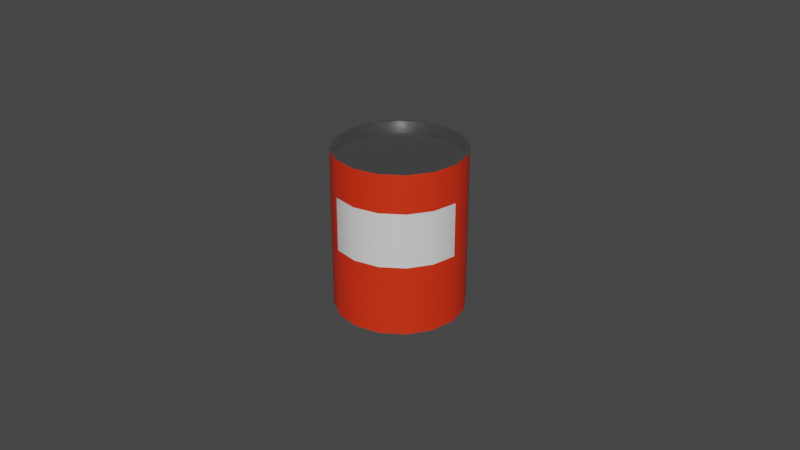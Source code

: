 # Source: canned_food.blend  (saved by Blender 3.2.14; exported with 4.5.12 LTS)
import bpy
from mathutils import Matrix  # noqa: F401  (used for matrix-valued properties, if any)

bpy.ops.wm.read_factory_settings(use_empty=True)
scene = bpy.context.scene
scene.name = 'Scene'

# ---- collections
col_collection = bpy.data.collections.new('Collection'); scene.collection.children.link(col_collection)

# ---- materials (node trees are filled in below, after node groups)
mat_canmetal = bpy.data.materials.new('CanMetal')
mat_canmetal.use_transparent_shadow = False
mat_canwrapping = bpy.data.materials.new('CanWrapping')
mat_canwrapping.use_transparent_shadow = False
mat_canlabel = bpy.data.materials.new('CanLabel')
mat_canlabel.use_transparent_shadow = False

# ---- material node trees
mat_canmetal.use_nodes = True; mat_canmetal.node_tree.nodes.clear()
_N = mat_canmetal.node_tree.nodes; _L = mat_canmetal.node_tree.links
n0 = _N.new('ShaderNodeBsdfPrincipled'); n0.name = 'Principled BSDF'; n0.location = (10, 300)
n0.distribution = 'GGX'
n0.subsurface_method = 'RANDOM_WALK_SKIN'
n0.inputs[1].default_value = 1.0
n0.inputs[2].default_value = 0.1145
n0.inputs[3].default_value = 1.45
n0.inputs[27].default_value = (0.0, 0.0, 0.0, 1.0)
n0.inputs[28].default_value = 1.0
n1 = _N.new('ShaderNodeOutputMaterial'); n1.name = 'Material Output'; n1.location = (300, 300)
_L.new(n0.outputs[0], n1.inputs[0])
n1.is_active_output = True
mat_canwrapping.use_nodes = True; mat_canwrapping.node_tree.nodes.clear()
_N = mat_canwrapping.node_tree.nodes; _L = mat_canwrapping.node_tree.links
n0 = _N.new('ShaderNodeBsdfPrincipled'); n0.name = 'Principled BSDF'; n0.location = (10, 300)
n0.distribution = 'GGX'
n0.subsurface_method = 'RANDOM_WALK_SKIN'
n0.inputs[0].default_value = (0.8, 0.03037, 0.004513, 1.0)
n0.inputs[3].default_value = 1.45
n0.inputs[27].default_value = (0.0, 0.0, 0.0, 1.0)
n0.inputs[28].default_value = 1.0
n1 = _N.new('ShaderNodeOutputMaterial'); n1.name = 'Material Output'; n1.location = (300, 300)
_L.new(n0.outputs[0], n1.inputs[0])
n1.is_active_output = True
mat_canlabel.use_nodes = True; mat_canlabel.node_tree.nodes.clear()
_N = mat_canlabel.node_tree.nodes; _L = mat_canlabel.node_tree.links
n0 = _N.new('ShaderNodeBsdfPrincipled'); n0.name = 'Principled BSDF'; n0.location = (10, 300)
n0.distribution = 'GGX'
n0.subsurface_method = 'RANDOM_WALK_SKIN'
n0.inputs[3].default_value = 1.45
n0.inputs[27].default_value = (0.0, 0.0, 0.0, 1.0)
n0.inputs[28].default_value = 1.0
n1 = _N.new('ShaderNodeOutputMaterial'); n1.name = 'Material Output'; n1.location = (300, 300)
_L.new(n0.outputs[0], n1.inputs[0])
n1.is_active_output = True

# ---- world
world_world = bpy.data.worlds.new('World'); scene.world = world_world
world_world.use_nodes = True; world_world.node_tree.nodes.clear()
_N = world_world.node_tree.nodes; _L = world_world.node_tree.links
n0 = _N.new('ShaderNodeOutputWorld'); n0.name = 'World Output'; n0.location = (300, 300)
n1 = _N.new('ShaderNodeBackground'); n1.name = 'Background'; n1.location = (10, 300)
n1.inputs[0].default_value = (0.05088, 0.05088, 0.05088, 1.0)
_L.new(n1.outputs[0], n0.inputs[0])
n0.is_active_output = True
world_world.color = (0.05088, 0.05088, 0.05088)
world_world.use_sun_shadow = False
world_world.sun_shadow_jitter_overblur = 0.0

# ---- meshes
me_cylinder = bpy.data.meshes.new('Cylinder')
me_cylinder.from_pydata([(-9.716e-11, 0.01915, -0.025), (-9.716e-11, 0.01915, 0.025), (0.007327, 0.01769, -0.025), (0.007327, 0.01769, 0.025), (0.01354, 0.01354, -0.025), (0.01354, 0.01354, 0.025), (0.01769, 0.007327, -0.025), (0.01769, 0.007327, 0.025), (0.01915, -9.455e-10, -0.025), (0.01915, -9.455e-10, 0.025), (0.01769, -0.007327, -0.025), (0.01769, -0.007327, 0.025), (0.01354, -0.01354, -0.025), (0.01354, -0.01354, 0.025), (0.007327, -0.01769, -0.025), (0.007327, -0.01769, 0.025), (-1.697e-09, -0.01915, -0.025), (-1.697e-09, -0.01915, 0.025), (-0.007327, -0.01769, -0.025), (-0.007327, -0.01769, 0.025), (-0.01354, -0.01354, -0.025), (-0.01354, -0.01354, 0.025), (-0.01769, -0.007327, -0.025), (-0.01769, -0.007327, 0.025), (-0.01915, 2.385e-10, -0.025), (-0.01915, 2.385e-10, 0.025), (-0.01769, 0.007327, -0.025), (-0.01769, 0.007327, 0.025), (-0.01354, 0.01354, -0.025), (-0.01354, 0.01354, 0.025), (-0.007327, 0.01769, -0.025), (-0.007327, 0.01769, 0.025), (0.0, 0.02, -0.025), (0.007654, 0.01848, -0.025), (0.007654, 0.01848, 0.025), (0.0, 0.02, 0.025), (0.01414, 0.01414, -0.025), (0.01414, 0.01414, 0.025), (0.01848, 0.007654, -0.025), (0.01848, 0.007654, 0.025), (0.02, -8.742e-10, -0.025), (0.02, -8.742e-10, 0.025), (0.01848, -0.007654, -0.025), (0.01848, -0.007654, 0.025), (0.01414, -0.01414, -0.025), (0.01414, -0.01414, 0.025), (0.007654, -0.01848, -0.025), (0.007654, -0.01848, 0.025), (-1.748e-09, -0.02, -0.025), (-1.748e-09, -0.02, 0.025), (-0.007654, -0.01848, -0.025), (-0.007654, -0.01848, 0.025), (-0.01414, -0.01414, -0.025), (-0.01414, -0.01414, 0.025), (-0.01848, -0.007654, -0.025), (-0.01848, -0.007654, 0.025), (-0.02, 2.385e-10, -0.025), (-0.02, 2.385e-10, 0.025), (-0.01848, 0.007654, -0.025), (-0.01848, 0.007654, 0.025), (-0.01414, 0.01414, -0.025), (-0.01414, 0.01414, 0.025), (-0.007654, 0.01848, -0.025), (-0.007654, 0.01848, 0.025), (-9.716e-11, 0.01915, -0.02309), (0.007327, 0.01769, -0.02309), (0.01354, 0.01354, -0.02309), (0.01769, 0.007327, -0.02309), (0.01915, -9.455e-10, -0.02309), (0.01769, -0.007327, -0.02309), (0.01354, -0.01354, -0.02309), (0.007327, -0.01769, -0.02309), (-1.697e-09, -0.01915, -0.02309), (-0.007327, -0.01769, -0.02309), (-0.01354, -0.01354, -0.02309), (-0.01769, -0.007327, -0.02309), (-0.01915, 2.385e-10, -0.02309), (-0.01769, 0.007327, -0.02309), (-0.01354, 0.01354, -0.02309), (-0.007327, 0.01769, -0.02309), (0.007327, 0.01769, 0.02309), (-9.716e-11, 0.01915, 0.02309), (0.01354, 0.01354, 0.02309), (0.01769, 0.007327, 0.02309), (0.01915, -9.455e-10, 0.02309), (0.01769, -0.007327, 0.02309), (0.01354, -0.01354, 0.02309), (0.007327, -0.01769, 0.02309), (-1.697e-09, -0.01915, 0.02309), (-0.007327, -0.01769, 0.02309), (-0.01354, -0.01354, 0.02309), (-0.01769, -0.007327, 0.02309), (-0.01915, 2.385e-10, 0.02309), (-0.01769, 0.007327, 0.02309), (-0.01354, 0.01354, 0.02309), (-0.007327, 0.01769, 0.02309), (0.02, -8.742e-10, 0.0133), (0.02, -8.742e-10, -0.003367), (0.01848, -0.007654, 0.0133), (0.01848, -0.007654, -0.003367), (0.01414, -0.01414, 0.0133), (0.01414, -0.01414, -0.003367), (0.007654, -0.01848, 0.0133), (0.007654, -0.01848, -0.003367), (-1.748e-09, -0.02, 0.0133), (-1.748e-09, -0.02, -0.003367), (-0.007654, -0.01848, 0.0133), (-0.007654, -0.01848, -0.003367)], [], [(96, 41, 43, 98), (98, 43, 45, 100), (100, 45, 47, 102), (102, 47, 49, 104), (104, 49, 51, 106), (26, 28, 78, 77), (12, 14, 71, 70), (2, 0, 32, 33), (1, 3, 34, 35), (4, 2, 33, 36), (3, 5, 37, 34), (6, 4, 36, 38), (5, 7, 39, 37), (8, 6, 38, 40), (7, 9, 41, 39), (10, 8, 40, 42), (9, 11, 43, 41), (12, 10, 42, 44), (11, 13, 45, 43), (14, 12, 44, 46), (13, 15, 47, 45), (16, 14, 46, 48), (15, 17, 49, 47), (18, 16, 48, 50), (17, 19, 51, 49), (20, 18, 50, 52), (19, 21, 53, 51), (22, 20, 52, 54), (21, 23, 55, 53), (24, 22, 54, 56), (23, 25, 57, 55), (26, 24, 56, 58), (25, 27, 59, 57), (28, 26, 58, 60), (27, 29, 61, 59), (30, 28, 60, 62), (29, 31, 63, 61), (0, 30, 62, 32), (31, 1, 35, 63), (64, 65, 66, 67, 68, 69, 70, 71, 72, 73, 74, 75, 76, 77, 78, 79), (15, 13, 86, 87), (0, 2, 65, 64), (29, 27, 93, 94), (14, 16, 72, 71), (3, 1, 81, 80), (28, 30, 79, 78), (17, 15, 87, 88), (2, 4, 66, 65), (31, 29, 94, 95), (16, 18, 73, 72), (5, 3, 80, 82), (30, 0, 64, 79), (19, 17, 88, 89), (4, 6, 67, 66), (1, 31, 95, 81), (18, 20, 74, 73), (7, 5, 82, 83), (21, 19, 89, 90), (6, 8, 68, 67), (20, 22, 75, 74), (9, 7, 83, 84), (23, 21, 90, 91), (8, 10, 69, 68), (22, 24, 76, 75), (11, 9, 84, 85), (25, 23, 91, 92), (10, 12, 70, 69), (24, 26, 77, 76), (13, 11, 85, 86), (27, 25, 92, 93), (95, 94, 93, 92, 91, 90, 89, 88, 87, 86, 85, 84, 83, 82, 80, 81), (62, 63, 35, 32), (60, 61, 63, 62), (58, 59, 61, 60), (56, 57, 59, 58), (54, 55, 57, 56), (52, 53, 55, 54), (107, 106, 51, 53, 52, 50), (48, 105, 107, 50), (105, 104, 106, 107), (46, 103, 105, 48), (103, 102, 104, 105), (44, 101, 103, 46), (101, 100, 102, 103), (42, 99, 101, 44), (99, 98, 100, 101), (40, 97, 99, 42), (97, 96, 98, 99), (38, 39, 41, 96, 97, 40), (36, 37, 39, 38), (33, 34, 37, 36), (32, 35, 34, 33)])
me_cylinder.polygons.foreach_set('use_smooth', [1, 1, 1, 1, 1, 0, 0, 0, 0, 0, 0, 0, 0, 0, 0, 0, 0, 0, 0, 0, 0, 0, 0, 0, 0, 0, 0, 0, 0, 0, 0, 0, 0, 0, 0, 0, 0, 0, 0, 1, 1, 0, 1, 0, 1, 0, 1, 0, 1, 0, 1, 0, 1, 0, 1, 0, 1, 1, 0, 0, 1, 1, 0, 0, 1, 1, 0, 0, 1, 1, 0, 1, 1, 1, 1, 1, 1, 1, 1, 1, 1, 1, 1, 1, 1, 1, 1, 1, 1, 1, 1, 1])
me_cylinder.polygons.foreach_set('material_index', [1, 1, 1, 1, 1, 0, 0, 0, 0, 0, 0, 0, 0, 0, 0, 0, 0, 0, 0, 0, 0, 0, 0, 0, 0, 0, 0, 0, 0, 0, 0, 0, 0, 0, 0, 0, 0, 0, 0, 0, 0, 0, 0, 0, 0, 0, 0, 0, 0, 0, 0, 0, 0, 0, 0, 0, 0, 0, 0, 0, 0, 0, 0, 0, 0, 0, 0, 0, 0, 0, 0, 1, 1, 1, 1, 1, 1, 1, 1, 2, 1, 2, 1, 2, 1, 2, 1, 2, 1, 1, 1, 1])
_k = set([(64, 65), (64, 79), (65, 66), (66, 67), (67, 68), (68, 69), (69, 70), (70, 71), (71, 72), (72, 73), (73, 74), (74, 75), (75, 76), (76, 77), (77, 78), (78, 79), (80, 81), (80, 82), (81, 95), (82, 83), (83, 84), (84, 85), (85, 86), (86, 87), (87, 88), (88, 89), (89, 90), (90, 91), (91, 92), (92, 93), (93, 94), (94, 95)])
me_cylinder.attributes.new('sharp_edge', 'BOOLEAN', 'EDGE').data.foreach_set('value', [ (min(e.vertices), max(e.vertices)) in _k for e in me_cylinder.edges])
_uv = me_cylinder.uv_layers.new(name='UVMap')
_uv.uv.foreach_set('vector', [0.5195, 0.7625, 0.5195, 0.996, 0.3668, 0.996, 0.3668, 0.7625, 0.3668, 0.7625, 0.3668, 0.996, 0.2372, 0.996, 0.2372, 0.7625, 0.8018, 0.7625, 0.8018, 0.996, 0.6723, 0.996, 0.6723, 0.7625, 0.6723, 0.7625, 0.6723, 0.996, 0.5195, 0.996, 0.5195, 0.7625, 0.5195, 0.7625, 0.5195, 0.996, 0.3668, 0.996, 0.3668, 0.7625, 0.4614, 0.1501, 0.5612, 0.1501, 0.5612, 0.1808, 0.4614, 0.1808, 0.5612, 0.1501, 0.4614, 0.1501, 0.4614, 0.1808, 0.5612, 0.1808, 0.4614, 0.9411, 0.3438, 0.9645, 0.3438, 0.9782, 0.4667, 0.9537, 0.3438, 0.9645, 0.4614, 0.9411, 0.4667, 0.9537, 0.3438, 0.9782, 0.5612, 0.8744, 0.4614, 0.9411, 0.4667, 0.9537, 0.5709, 0.8841, 0.4614, 0.9411, 0.5612, 0.8744, 0.5709, 0.8841, 0.4667, 0.9537, 0.6279, 0.7746, 0.5612, 0.8744, 0.5709, 0.8841, 0.6405, 0.7799, 0.5612, 0.8744, 0.6279, 0.7746, 0.6405, 0.7799, 0.5709, 0.8841, 0.6513, 0.6569, 0.6279, 0.7746, 0.6405, 0.7799, 0.665, 0.6569, 0.6279, 0.7746, 0.6513, 0.6569, 0.665, 0.6569, 0.6405, 0.7799, 0.6279, 0.5392, 0.6513, 0.6569, 0.665, 0.6569, 0.6405, 0.534, 0.6513, 0.6569, 0.6279, 0.5392, 0.6405, 0.534, 0.665, 0.6569, 0.5612, 0.4395, 0.6279, 0.5392, 0.6405, 0.534, 0.5709, 0.4298, 0.6279, 0.5392, 0.5612, 0.4395, 0.5709, 0.4298, 0.6405, 0.534, 0.4614, 0.3728, 0.5612, 0.4395, 0.5709, 0.4298, 0.4667, 0.3602, 0.5612, 0.4395, 0.4614, 0.3728, 0.4667, 0.3602, 0.5709, 0.4298, 0.3438, 0.3494, 0.4614, 0.3728, 0.4667, 0.3602, 0.3438, 0.3357, 0.4614, 0.3728, 0.3438, 0.3494, 0.3438, 0.3357, 0.4667, 0.3602, 0.2261, 0.3728, 0.3438, 0.3494, 0.3438, 0.3357, 0.2208, 0.3602, 0.3438, 0.3494, 0.2261, 0.3728, 0.2208, 0.3602, 0.3438, 0.3357, 0.1263, 0.4395, 0.2261, 0.3728, 0.2208, 0.3602, 0.1166, 0.4298, 0.2261, 0.3728, 0.1263, 0.4395, 0.1166, 0.4298, 0.2208, 0.3602, 0.05962, 0.5392, 0.1263, 0.4395, 0.1166, 0.4298, 0.04697, 0.534, 0.1263, 0.4395, 0.05962, 0.5392, 0.04697, 0.534, 0.1166, 0.4298, 0.03621, 0.6569, 0.05962, 0.5392, 0.04697, 0.534, 0.02252, 0.6569, 0.05962, 0.5392, 0.03621, 0.6569, 0.02252, 0.6569, 0.04697, 0.534, 0.05962, 0.7746, 0.03621, 0.6569, 0.02252, 0.6569, 0.04697, 0.7799, 0.03621, 0.6569, 0.05962, 0.7746, 0.04697, 0.7799, 0.02252, 0.6569, 0.1263, 0.8744, 0.05962, 0.7746, 0.04697, 0.7799, 0.1166, 0.8841, 0.05962, 0.7746, 0.1263, 0.8744, 0.1166, 0.8841, 0.04697, 0.7799, 0.2261, 0.9411, 0.1263, 0.8744, 0.1166, 0.8841, 0.2208, 0.9537, 0.1263, 0.8744, 0.2261, 0.9411, 0.2208, 0.9537, 0.1166, 0.8841, 0.3438, 0.9645, 0.2261, 0.9411, 0.2208, 0.9537, 0.3438, 0.9782, 0.2261, 0.9411, 0.3438, 0.9645, 0.3438, 0.9782, 0.2208, 0.9537, 0.3438, 0.9645, 0.4614, 0.9411, 0.5612, 0.8744, 0.6279, 0.7746, 0.6513, 0.6569, 0.6279, 0.5392, 0.5612, 0.4395, 0.4614, 0.3728, 0.3438, 0.3494, 0.2261, 0.3728, 0.1263, 0.4395, 0.05962, 0.5392, 0.03621, 0.6569, 0.05962, 0.7746, 0.1263, 0.8744, 0.2261, 0.9411, 0.4614, 0.9532, 0.5612, 0.9532, 0.5612, 0.9225, 0.4614, 0.9225, 0.3438, 0.1501, 0.4614, 0.1501, 0.4614, 0.1808, 0.3438, 0.1808, 0.5612, 0.9532, 0.4614, 0.9532, 0.4614, 0.9225, 0.5612, 0.9225, 0.4614, 0.1501, 0.3438, 0.1501, 0.3438, 0.1808, 0.4614, 0.1808, 0.4614, 0.9532, 0.3438, 0.9532, 0.3438, 0.9225, 0.4614, 0.9225, 0.1263, 0.1501, 0.2261, 0.1501, 0.2261, 0.1808, 0.1263, 0.1808, 0.3438, 0.9532, 0.4614, 0.9532, 0.4614, 0.9225, 0.3438, 0.9225, 0.4614, 0.1501, 0.5612, 0.1501, 0.5612, 0.1808, 0.4614, 0.1808, 0.2261, 0.9532, 0.1263, 0.9532, 0.1263, 0.9225, 0.2261, 0.9225, 0.3438, 0.1501, 0.2261, 0.1501, 0.2261, 0.1808, 0.3438, 0.1808, 0.5612, 0.9532, 0.4614, 0.9532, 0.4614, 0.9225, 0.5612, 0.9225, 0.2261, 0.1501, 0.3438, 0.1501, 0.3438, 0.1808, 0.2261, 0.1808, 0.2261, 0.9532, 0.3438, 0.9532, 0.3438, 0.9225, 0.2261, 0.9225, 0.5612, 0.1501, 0.4614, 0.1501, 0.4614, 0.1808, 0.5612, 0.1808, 0.3438, 0.9532, 0.2261, 0.9532, 0.2261, 0.9225, 0.3438, 0.9225, 0.2261, 0.1501, 0.1263, 0.1501, 0.1263, 0.1808, 0.2261, 0.1808, 0.4614, 0.9532, 0.5612, 0.9532, 0.5612, 0.9225, 0.4614, 0.9225, 0.1263, 0.9532, 0.2261, 0.9532, 0.2261, 0.9225, 0.1263, 0.9225, 0.4614, 0.1501, 0.3438, 0.1501, 0.3438, 0.1808, 0.4614, 0.1808, 0.1263, 0.1501, 0.2261, 0.1501, 0.2261, 0.1808, 0.1263, 0.1808, 0.3438, 0.9532, 0.4614, 0.9532, 0.4614, 0.9225, 0.3438, 0.9225, 0.2261, 0.9532, 0.1263, 0.9532, 0.1263, 0.9225, 0.2261, 0.9225, 0.3438, 0.1501, 0.2261, 0.1501, 0.2261, 0.1808, 0.3438, 0.1808, 0.2261, 0.1501, 0.3438, 0.1501, 0.3438, 0.1808, 0.2261, 0.1808, 0.2261, 0.9532, 0.3438, 0.9532, 0.3438, 0.9225, 0.2261, 0.9225, 0.3438, 0.9532, 0.2261, 0.9532, 0.2261, 0.9225, 0.3438, 0.9225, 0.2261, 0.1501, 0.1263, 0.1501, 0.1263, 0.1808, 0.2261, 0.1808, 0.3438, 0.1501, 0.4614, 0.1501, 0.4614, 0.1808, 0.3438, 0.1808, 0.1263, 0.9532, 0.2261, 0.9532, 0.2261, 0.9225, 0.1263, 0.9225, 0.4614, 0.9532, 0.3438, 0.9532, 0.3438, 0.9225, 0.4614, 0.9225, 0.2261, 0.9411, 0.1263, 0.8744, 0.05962, 0.7746, 0.03621, 0.6569, 0.05962, 0.5392, 0.1263, 0.4395, 0.2261, 0.3728, 0.3438, 0.3494, 0.4614, 0.3728, 0.5612, 0.4395, 0.6279, 0.5392, 0.6513, 0.6569, 0.6279, 0.7746, 0.5612, 0.8744, 0.4614, 0.9411, 0.3438, 0.9645, 0.3668, -0.002079, 0.3668, 0.996, 0.5195, 0.996, 0.5195, -0.002079, 0.2372, -0.002079, 0.2372, 0.996, 0.3668, 0.996, 0.3668, -0.002079, 0.6723, -0.002079, 0.6723, 0.996, 0.8018, 0.996, 0.8018, -0.002079, 0.5195, -0.002079, 0.5195, 0.996, 0.6723, 0.996, 0.6723, -0.002079, 0.3668, -0.002079, 0.3668, 0.996, 0.5195, 0.996, 0.5195, -0.002079, 0.2372, -0.002079, 0.2372, 0.996, 0.3668, 0.996, 0.3668, -0.002079, 0.3668, 0.4298, 0.3668, 0.7625, 0.3668, 0.996, 0.2372, 0.996, 0.2372, -0.002079, 0.3668, -0.002079, 0.5195, -0.002079, 0.5195, 0.4298, 0.3668, 0.4298, 0.3668, -0.002079, 0.5195, 0.4298, 0.5195, 0.7625, 0.3668, 0.7625, 0.3668, 0.4298, 0.6723, -0.002079, 0.6723, 0.4298, 0.5195, 0.4298, 0.5195, -0.002079, 0.6723, 0.4298, 0.6723, 0.7625, 0.5195, 0.7625, 0.5195, 0.4298, 0.8018, -0.002079, 0.8018, 0.4298, 0.6723, 0.4298, 0.6723, -0.002079, 0.8018, 0.4298, 0.8018, 0.7625, 0.6723, 0.7625, 0.6723, 0.4298, 0.3668, -0.002079, 0.3668, 0.4298, 0.2372, 0.4298, 0.2372, -0.002079, 0.3668, 0.4298, 0.3668, 0.7625, 0.2372, 0.7625, 0.2372, 0.4298, 0.5195, -0.002079, 0.5195, 0.4298, 0.3668, 0.4298, 0.3668, -0.002079, 0.5195, 0.4298, 0.5195, 0.7625, 0.3668, 0.7625, 0.3668, 0.4298, 0.6723, -0.002079, 0.6723, 0.996, 0.5195, 0.996, 0.5195, 0.7625, 0.5195, 0.4298, 0.5195, -0.002079, 0.8018, -0.002079, 0.8018, 0.996, 0.6723, 0.996, 0.6723, -0.002079, 0.6723, -0.002079, 0.6723, 0.996, 0.8018, 0.996, 0.8018, -0.002079, 0.5195, -0.002079, 0.5195, 0.996, 0.6723, 0.996, 0.6723, -0.002079])
me_cylinder.materials.append(mat_canmetal)
me_cylinder.materials.append(mat_canwrapping)
me_cylinder.materials.append(mat_canlabel)
me_cylinder.use_remesh_fix_poles = True
me_cylinder.use_remesh_preserve_attributes = False
me_cylinder.update()

# ---- objects
ob_cannedfood = bpy.data.objects.new('CannedFood', me_cylinder)

# ---- transforms, parenting, visibility, modifiers, constraints
ob_cannedfood.location = (0.0, 0.0, 0.0)

# ---- collection membership
col_collection.objects.link(ob_cannedfood)

# ---- scene / render settings (as saved in the file)
scene.frame_start = 1; scene.frame_end = 250; scene.frame_set(1)
scene.render.engine = 'BLENDER_EEVEE_NEXT'
scene.cycles.sampling_pattern = 'TABULATED_SOBOL'
scene.cycles.use_light_tree = False
scene.view_settings.view_transform = 'Filmic'
bpy.context.view_layer.update()

# ---- added for rendering (the .blend has no active camera and no usable light): camera, sun
cam_auto = bpy.data.cameras.new('AutoCamera')
cam_auto.lens = 50.0
cam_auto.sensor_width = 36.0
cam_auto.clip_end = 1000.0
ob_auto_camera = bpy.data.objects.new('AutoCamera', cam_auto)
scene.collection.objects.link(ob_auto_camera)
ob_auto_camera.location = (0.185045, -0.222054, 0.148036)
ob_auto_camera.rotation_euler = (1.09748, -7.21219e-08, 0.694738)
scene.camera = ob_auto_camera
light_auto_sun = bpy.data.lights.new('AutoSun', 'SUN')
light_auto_sun.energy = 3.0
light_auto_sun.angle = 0.0523599
ob_auto_sun = bpy.data.objects.new('AutoSun', light_auto_sun)
scene.collection.objects.link(ob_auto_sun)
ob_auto_sun.rotation_euler = (0.872665, 0.174533, 0.523599)
bpy.context.view_layer.update()
